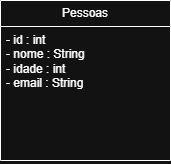

The diagram above was exported from draw.io. Its source (the exported page's mxGraphModel, read from the mxfile embedded in the PNG):
<mxGraphModel dx="1372" dy="822" grid="1" gridSize="10" guides="1" tooltips="1" connect="1" arrows="1" fold="1" page="1" pageScale="1" pageWidth="827" pageHeight="1169" math="0" shadow="0">
  <root>
    <mxCell id="0" />
    <mxCell id="1" parent="0" />
    <mxCell id="JnZs1dCNXpxhTuFahNyE-38" parent="1" style="swimlane;fontStyle=0;childLayout=stackLayout;horizontal=1;startSize=26;fillColor=none;horizontalStack=0;resizeParent=1;resizeParentMax=0;resizeLast=0;collapsible=1;marginBottom=0;whiteSpace=wrap;html=1;" value="Pessoas" vertex="1">
      <mxGeometry height="160" width="170" x="320" y="440" as="geometry" />
    </mxCell>
    <mxCell id="JnZs1dCNXpxhTuFahNyE-39" parent="JnZs1dCNXpxhTuFahNyE-38" style="text;strokeColor=none;fillColor=none;align=left;verticalAlign=top;spacingLeft=4;spacingRight=4;overflow=hidden;rotatable=0;points=[[0,0.5],[1,0.5]];portConstraint=eastwest;whiteSpace=wrap;html=1;" value="- id : int&lt;br&gt;- nome : String&lt;br&gt;- idade : int&lt;br&gt;- email : String" vertex="1">
      <mxGeometry height="134" width="170" y="26" as="geometry" />
    </mxCell>
  </root>
</mxGraphModel>